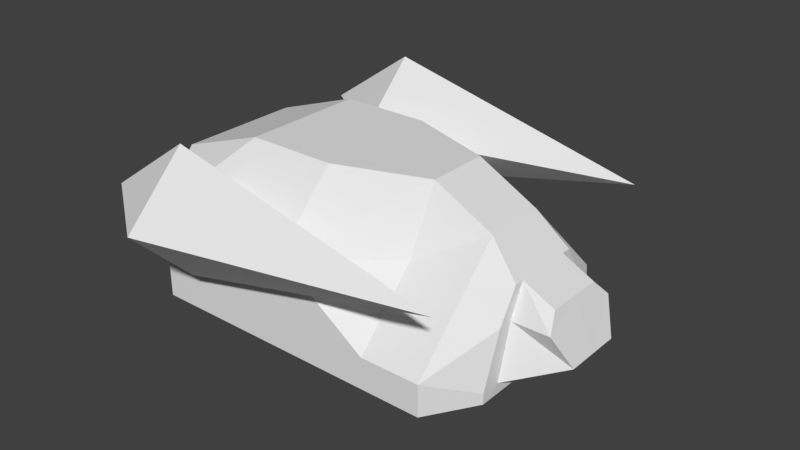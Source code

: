 # Source: base_4.blend  (saved by Blender 2.78.0; exported with 4.5.12 LTS)
import bpy
from mathutils import Matrix  # noqa: F401  (used for matrix-valued properties, if any)

bpy.ops.wm.read_factory_settings(use_empty=True)
scene = bpy.context.scene
scene.name = 'Scene'

# ---- collections
col_collection_1 = bpy.data.collections.new('Collection 1'); scene.collection.children.link(col_collection_1)

# ---- materials (node trees are filled in below, after node groups)
mat_material = bpy.data.materials.new('Material')
mat_material.alpha_threshold = 0.0
mat_material.use_transparent_shadow = False
mat_material.roughness = 0.5
mat_material.line_color = (0.0, 0.0, 0.0, 1.0)

# ---- material node trees

# ---- world
world_world = bpy.data.worlds.new('World'); scene.world = world_world
world_world.color = (0.05088, 0.05088, 0.05088)
world_world.use_sun_shadow = False
world_world.sun_shadow_jitter_overblur = 0.0
world_world.cycles.sampling_method = 'MANUAL'

# ---- meshes
me_cube = bpy.data.meshes.new('Cube')
me_cube.from_pydata([(1.124, -4.252e-08, -0.3583), (1.04, 1.0, 7.451e-09), (1.04, -1.0, 7.451e-09), (-1.154, 2.793e-07, -0.3583), (-1.069, -1.0, 7.451e-09), (-1.069, 1.0, 7.451e-09), (1.04, -5.364e-07, 0.75), (-1.28, 1.788e-07, 0.75), (-0.01476, 1.0, 7.451e-09), (-1.28, 2.384e-07, 7.451e-09), (-0.01476, -1.0, 7.451e-09), (1.251, -2.856e-07, -0.1667), (-0.01476, -1.788e-07, 1.0), (-0.01476, 1.184e-07, -0.3583), (1.124, -0.45, -0.3583), (1.04, 0.5, 0.5), (1.04, -0.5, 0.5), (-1.154, 0.45, -0.3583), (-1.069, -1.0, 0.5), (-1.069, 1.0, 0.5), (1.04, -0.25, 0.75), (-1.28, 0.5, 0.75), (1.124, 0.45, -0.3583), (1.04, 1.0, -0.25), (1.04, -1.0, -0.25), (-1.154, -0.45, -0.3583), (-1.069, -1.0, -0.25), (-1.069, 1.0, -0.25), (1.04, 0.25, 0.75), (-1.28, -0.5, 0.75), (-0.6476, 1.0, 7.451e-09), (0.6181, 1.0, 7.451e-09), (-0.01476, 1.0, 0.5), (-0.01476, 1.0, -0.25), (-1.28, 0.5, 7.451e-09), (-1.28, -0.5, 7.451e-09), (-1.28, 2.682e-07, -0.25), (-1.28, 2.086e-07, 0.5), (-0.6476, -1.0, 7.451e-09), (0.6181, -1.0, 7.451e-09), (-0.01476, -1.0, -0.25), (-0.01476, -1.0, 0.5), (1.251, -0.625, -0.1667), (1.251, 0.625, -0.1667), (1.251, -1.788e-07, -0.25), (1.251, -4.346e-07, 0.5), (-0.01476, -0.5, 1.0), (-0.01476, 0.5, 1.0), (-0.6476, -7.105e-15, 1.0), (-0.5843, 1.989e-07, -0.3583), (0.5548, 3.795e-08, -0.3583), (-0.01476, 0.45, -0.3583), (-0.01476, -0.45, -0.3583), (0.5548, -0.45, -0.3583), (0.5548, 0.45, -0.3583), (-0.5843, 0.45, -0.3583), (-0.6476, 0.5, 1.0), (0.6181, 0.25, 1.0), (0.6181, -0.25, 1.0), (1.251, 0.3125, 0.5), (1.251, 0.625, -0.25), (1.251, -0.625, -0.25), (0.6181, -0.5, 0.5), (0.6181, -1.0, -0.25), (-0.6476, -1.0, -0.25), (-1.28, -0.5, 0.5), (-1.28, -0.5, -0.25), (-1.28, 0.5, -0.25), (0.6181, 1.0, -0.25), (0.6181, 0.5, 0.5), (-0.6476, 1.0, 0.5), (-0.6476, 1.0, -0.25), (-1.28, 0.5, 0.5), (-0.6476, -1.0, 0.5), (1.251, -0.3125, 0.5), (-0.6476, -0.5, 1.0), (-0.5843, -0.45, -0.3583), (0.6181, -3.576e-07, 1.0), (-0.6476, 1.167, 0.1667), (-1.28, 1.167, 0.6667), (1.251, 1.167, 0.6667), (-0.6476, 0.6667, 0.6667), (-0.6476, 1.667, 0.6667), (-0.6476, 1.167, 1.167), (-0.6476, -1.167, 0.1667), (-1.28, -1.167, 0.6667), (1.251, -1.167, 0.6667), (-0.6476, -1.667, 0.6667), (-0.6476, -0.6667, 0.6667), (-0.6476, -1.167, 1.167), (1.251, 0.4687, -0.1667), (1.251, -0.4688, -0.1667), (1.251, 0.2344, 0.5), (1.251, 0.4687, 0.25), (1.251, -0.2344, 0.5), (1.251, -0.4688, 0.25), (1.251, -0.3516, 0.25), (1.251, 0.3516, 0.25), (1.621, -2.856e-07, 1.49e-08), (1.473, -4.346e-07, 0.375), (1.621, 0.2344, 2.98e-08), (1.621, -0.2344, 2.98e-08), (1.473, 0.2344, 0.375), (1.473, -0.2344, 0.375), (1.518, -0.3516, 0.25), (1.518, 0.3516, 0.25)], [], [(19, 72, 21), (16, 74, 20), (70, 30, 5, 19), (69, 31, 8, 32), (20, 62, 16), (67, 34, 5, 27), (66, 35, 9, 36), (65, 29, 7, 37), (64, 38, 4, 26), (63, 39, 10, 40), (27, 71, 17), (61, 42, 2, 24), (60, 43, 90, 11, 44), (59, 28, 6, 45, 92), (69, 32, 47, 57), (56, 21, 7, 48), (55, 49, 3, 17), (54, 50, 13, 51), (50, 53, 52, 13), (0, 14, 53, 50), (51, 33, 68, 54), (22, 0, 50, 54), (55, 71, 33, 51), (51, 13, 49, 55), (47, 56, 48, 12), (62, 20, 58), (15, 28, 59), (58, 46, 41, 62), (91, 11, 98, 101), (1, 15, 59, 93, 43), (22, 60, 44, 0), (23, 1, 43, 60), (0, 44, 61, 14), (44, 11, 91, 42, 61), (39, 62, 41, 10), (2, 16, 62, 39), (24, 2, 39, 63), (40, 10, 38, 64), (35, 65, 37, 9), (4, 18, 65, 35), (25, 66, 36, 3), (26, 4, 35, 66), (17, 67, 27), (3, 36, 67, 17), (36, 9, 34, 67), (31, 68, 33, 8), (1, 23, 68, 31), (17, 71, 55), (15, 1, 31, 69), (65, 18, 29), (46, 75, 73, 41), (32, 8, 30, 70), (30, 71, 27, 5), (8, 33, 71, 30), (76, 64, 25), (34, 72, 19, 5), (9, 37, 72, 34), (37, 7, 21, 72), (38, 73, 18, 4), (10, 41, 73, 38), (26, 25, 64), (42, 95, 74, 16, 2), (96, 94, 74, 95), (45, 6, 20, 74, 94), (56, 47, 32, 70), (12, 48, 75, 46), (48, 7, 29, 75), (49, 76, 25, 3), (13, 52, 76, 49), (66, 25, 26), (22, 23, 60), (24, 14, 61), (14, 63, 53), (52, 53, 63, 40), (64, 76, 52, 40), (63, 14, 24), (23, 22, 68), (54, 68, 22), (15, 69, 28), (69, 57, 28), (56, 70, 21), (19, 21, 70), (29, 18, 75), (18, 73, 75), (57, 47, 12, 77), (28, 57, 77, 6), (6, 77, 58, 20), (77, 12, 46, 58), (82, 83, 80), (81, 83, 79), (81, 80, 83), (78, 80, 81), (78, 82, 80), (82, 79, 83), (78, 79, 82), (78, 81, 79), (88, 89, 86), (87, 89, 85), (87, 86, 89), (84, 86, 87), (84, 88, 86), (88, 85, 89), (84, 85, 88), (84, 87, 85), (91, 96, 95, 42), (97, 92, 102, 105), (94, 96, 104, 103), (98, 99, 104), (43, 93, 97, 90), (93, 59, 92, 97), (101, 98, 104), (92, 45, 99, 102), (90, 97, 105, 100), (45, 94, 103, 99), (98, 105, 99), (103, 104, 99), (99, 105, 102), (100, 105, 98), (96, 91, 101, 104), (11, 90, 100, 98)])
_uv = me_cube.uv_layers.new(name='UVMap')
_uv.uv.foreach_set('vector', [0.6164, 0.1991, 0.6976, 0.1991, 0.6976, 0.2389, 0.7918, 0.461, 0.7543, 0.4329, 0.7918, 0.4047, 0.1541, 0.2123, 0.2311, 0.2123, 0.2311, 0.2654, 0.1541, 0.2654, 0.2033, 0.8294, 0.3018, 0.865, 0.2877, 0.9362, 0.2174, 0.9362, 0.9523, 0.1689, 0.9009, 0.1126, 0.9523, 0.1126, 0.6976, 0.03982, 0.6976, 0.1194, 0.6164, 0.1194, 0.6164, 0.03982, 0.4623, 0.03982, 0.4623, 0.1194, 0.3852, 0.1194, 0.3852, 0.03982, 0.4623, 0.1991, 0.4623, 0.2389, 0.3852, 0.2389, 0.3852, 0.1991, 1.837e-08, 0.2123, 0.07705, 0.2123, 0.07705, 0.2654, 2.755e-08, 0.2654, 2.755e-08, 0.05309, 0.07705, 0.05309, 0.07705, 0.1327, 2.755e-08, 0.1327, 0.4686, 0.8977, 0.5069, 0.8623, 0.5069, 0.9817, 0.9019, 0.3855, 0.9019, 0.4652, 0.8207, 0.4652, 0.8207, 0.3855, 0.1541, 0.3053, 0.1541, 0.3849, 0.1156, 0.3849, 0.07705, 0.3849, 0.07705, 0.3053, 0.7543, 0.4843, 0.708, 0.4843, 0.708, 0.4445, 0.7543, 0.4445, 0.7543, 0.4644, 0.3234, 0.8464, 0.3054, 0.7361, 0.4071, 0.7743, 0.4071, 0.8623, 0.708, 0.4843, 0.7942, 0.4843, 0.7942, 0.564, 0.708, 0.564, 0.3041, 0.6701, 0.3041, 0.7498, 0.2179, 0.7498, 0.2179, 0.6701, 0.6164, 0.0, 0.6164, 0.07963, 0.5393, 0.07963, 0.5393, 9.493e-09, 0.6164, 0.07963, 0.6164, 0.1593, 0.5393, 0.1593, 0.5393, 0.07963, 0.708, 0.7232, 0.708, 0.6436, 0.7942, 0.6436, 0.7942, 0.7232, 0.109, 0.7498, 0.2179, 0.7498, 0.2179, 0.8294, 0.109, 0.8294, 0.708, 0.8029, 0.708, 0.7232, 0.7942, 0.7232, 0.7942, 0.8029, 0.109, 0.6701, 0.2179, 0.6701, 0.2179, 0.7498, 0.109, 0.7498, 0.5393, 9.493e-09, 0.5393, 0.07963, 0.4623, 0.07963, 0.4623, 1.899e-08, 0.2631, 0.5905, 0.2631, 0.6701, 0.186, 0.6701, 0.186, 0.5905, 0.5869, 0.1593, 0.5869, 0.2366, 0.5246, 0.2207, 0.8382, 0.7574, 0.7942, 0.7243, 0.8382, 0.7096, 0.5161, 0.7361, 0.5161, 0.8241, 0.4144, 0.8623, 0.4323, 0.752, 0.03852, 0.3849, 0.07705, 0.3849, 0.07705, 0.3849, 0.03852, 0.3849, 0.9793, 0.2389, 0.9793, 0.3512, 0.943, 0.38, 0.9311, 0.3374, 0.9192, 0.2948, 0.1541, 0.2654, 0.1541, 0.3053, 0.07705, 0.3053, 0.07705, 0.2654, 0.5973, 0.8886, 0.5973, 0.9682, 0.5161, 0.9682, 0.5161, 0.8886, 0.07705, 0.2654, 0.07705, 0.3053, 0.0, 0.3053, 9.185e-09, 0.2654, 0.07705, 0.3053, 0.07705, 0.3849, 0.03852, 0.3849, 2.755e-08, 0.3849, 0.0, 0.3053, 0.8348, 0.3457, 0.8207, 0.2389, 0.9192, 0.2745, 0.9051, 0.3457, 0.9523, 0.0, 0.9523, 0.1126, 0.9009, 0.1126, 0.9009, 9.493e-09, 0.0, 0.0, 0.07705, 4.746e-08, 0.07705, 0.05309, 2.755e-08, 0.05309, 2.755e-08, 0.1327, 0.07705, 0.1327, 0.07705, 0.2123, 1.837e-08, 0.2123, 0.4623, 0.1194, 0.4623, 0.1991, 0.3852, 0.1991, 0.3852, 0.1194, 0.6268, 0.6038, 0.6268, 0.5241, 0.708, 0.5241, 0.708, 0.6038, 0.4623, 0.0, 0.4623, 0.03982, 0.3852, 0.03982, 0.3852, 0.0, 0.6268, 0.6834, 0.6268, 0.6038, 0.708, 0.6038, 0.708, 0.6834, 0.6976, 0.0, 0.6976, 0.03982, 0.6164, 0.03982, 0.3852, 0.0, 0.3852, 0.03982, 0.3082, 0.03982, 0.3082, 0.0, 0.3852, 0.03982, 0.3852, 0.1194, 0.3082, 0.1194, 0.3082, 0.03982, 0.2311, 0.05309, 0.3082, 0.05309, 0.3082, 0.1327, 0.2311, 0.1327, 0.2311, 0.0, 0.3082, 2.848e-08, 0.3082, 0.05309, 0.2311, 0.05309, 0.0, 0.9627, 0.08172, 0.8782, 0.08172, 0.9908, 0.9399, 0.6533, 0.9399, 0.7659, 0.8885, 0.7659, 0.8885, 0.6533, 0.708, 0.5241, 0.6268, 0.5241, 0.708, 0.4843, 0.6976, 0.1327, 0.6976, 0.05309, 0.8066, 0.05309, 0.8066, 0.1327, 0.1541, 0.1327, 0.2311, 0.1327, 0.2311, 0.2123, 0.1541, 0.2123, 0.2311, 0.2123, 0.3082, 0.2123, 0.3082, 0.2654, 0.2311, 0.2654, 0.2311, 0.1327, 0.3082, 0.1327, 0.3082, 0.2123, 0.2311, 0.2123, 0.7038, 0.8874, 0.7038, 1.0, 0.6221, 0.9155, 0.6976, 0.1194, 0.6976, 0.1991, 0.6164, 0.1991, 0.6164, 0.1194, 0.3852, 0.1194, 0.3852, 0.1991, 0.3082, 0.1991, 0.3082, 0.1194, 0.3852, 0.1991, 0.3852, 0.2389, 0.3082, 0.2389, 0.3082, 0.1991, 0.07705, 0.2123, 0.1541, 0.2123, 0.1541, 0.2654, 0.07705, 0.2654, 0.07705, 0.1327, 0.1541, 0.1327, 0.1541, 0.2123, 0.07705, 0.2123, 0.9523, 0.08405, 0.9906, 0.0, 0.9906, 0.1194, 0.9399, 0.6821, 0.9518, 0.6395, 0.9638, 0.5969, 1.0, 0.6257, 1.0, 0.738, 0.04815, 0.4247, 0.05779, 0.4645, 0.03852, 0.4645, 0.01926, 0.4247, 0.7543, 0.4445, 0.708, 0.4445, 0.708, 0.4047, 0.7543, 0.4047, 0.7543, 0.4246, 0.9738, 0.9155, 0.8967, 0.9155, 0.8967, 0.8029, 0.9738, 0.8029, 0.186, 0.5905, 0.186, 0.6701, 0.109, 0.6701, 0.109, 0.5905, 0.708, 0.564, 0.7942, 0.564, 0.7942, 0.6436, 0.708, 0.6436, 0.3041, 0.7498, 0.3041, 0.8294, 0.2179, 0.8294, 0.2179, 0.7498, 0.5393, 0.07963, 0.5393, 0.1593, 0.4623, 0.1593, 0.4623, 0.07963, 0.708, 0.6834, 0.708, 0.7232, 0.6268, 0.6834, 0.5161, 0.8488, 0.5973, 0.8886, 0.5161, 0.8886, 0.8207, 0.3855, 0.9019, 0.3457, 0.9019, 0.3855, 0.4686, 0.8623, 0.4686, 0.9817, 0.3916, 0.9021, 0.7413, 0.3185, 0.7413, 0.3982, 0.6323, 0.3982, 0.6323, 0.3185, 0.6323, 0.2389, 0.7413, 0.2389, 0.7413, 0.3185, 0.6323, 0.3185, 0.3013, 0.4308, 0.3013, 0.5502, 0.2631, 0.4662, 0.9523, 0.2035, 0.9906, 0.1194, 0.9906, 0.2389, 0.9702, 0.4843, 0.9702, 0.5969, 0.8885, 0.5125, 0.9399, 0.6533, 0.8885, 0.6533, 0.9399, 0.5969, 0.5246, 0.2366, 0.4623, 0.1752, 0.5246, 0.1593, 0.3054, 0.9691, 0.3399, 0.8623, 0.3916, 0.9691, 0.2631, 0.6343, 0.3013, 0.5502, 0.3013, 0.6697, 0.7836, 0.1327, 0.7836, 0.2256, 0.6976, 0.1384, 0.8066, 0.0, 0.8066, 0.05309, 0.6976, 0.05309, 0.2245, 0.5109, 0.2631, 0.5905, 0.186, 0.5905, 0.186, 0.5109, 0.6965, 0.4778, 0.6323, 0.4778, 0.6323, 0.438, 0.6965, 0.438, 0.6965, 0.438, 0.6323, 0.438, 0.6323, 0.3982, 0.6965, 0.3982, 0.186, 0.5109, 0.186, 0.5905, 0.109, 0.5905, 0.1475, 0.5109, 0.4144, 0.5095, 0.5206, 0.4843, 0.5206, 0.7361, 0.8885, 0.7096, 0.7942, 0.6533, 0.8885, 0.5969, 0.3082, 0.4655, 0.4144, 0.2389, 0.4144, 0.4907, 0.1541, 0.5109, 0.2086, 0.2654, 0.2631, 0.5109, 0.6268, 0.7361, 0.5206, 0.711, 0.6268, 0.4843, 0.9009, 0.0, 0.9009, 0.1126, 0.8066, 0.05631, 0.708, 0.8592, 0.8024, 0.8029, 0.8024, 0.9155, 0.7942, 0.5406, 0.8885, 0.4843, 0.8885, 0.5969, 0.1062, 0.7163, 0.0, 0.6911, 0.1062, 0.4645, 0.8967, 0.9155, 0.8024, 0.8592, 0.8967, 0.8029, 0.5234, 0.4843, 0.5778, 0.2389, 0.6323, 0.4843, 0.4144, 0.4843, 0.4689, 0.2389, 0.5234, 0.4843, 0.4144, 0.7361, 0.3054, 0.7361, 0.3599, 0.4907, 0.2033, 0.8294, 0.2033, 0.942, 0.109, 0.8857, 0.6104, 0.8488, 0.5161, 0.7925, 0.6104, 0.7361, 0.8066, 0.1689, 0.9009, 0.1126, 0.9009, 0.2252, 0.03852, 0.3849, 0.04815, 0.4247, 0.01926, 0.4247, 2.755e-08, 0.3849, 0.1059, 0.4247, 0.09631, 0.4645, 0.09631, 0.4645, 0.1059, 0.4247, 0.05779, 0.4645, 0.04815, 0.4247, 0.04815, 0.4247, 0.05779, 0.4645, 0.07705, 0.3849, 0.7543, 0.4445, 0.04815, 0.4247, 0.1541, 0.3849, 0.1348, 0.4247, 0.1059, 0.4247, 0.1156, 0.3849, 0.1348, 0.4247, 0.1156, 0.4645, 0.09631, 0.4645, 0.1059, 0.4247, 0.03852, 0.3849, 0.07705, 0.3849, 0.04815, 0.4247, 0.7543, 0.4644, 0.7543, 0.4445, 0.7543, 0.4445, 0.7543, 0.4644, 0.1156, 0.3849, 0.1059, 0.4247, 0.1059, 0.4247, 0.1156, 0.3849, 0.7543, 0.4445, 0.7543, 0.4246, 0.7543, 0.4246, 0.7543, 0.4445, 0.07705, 0.3849, 0.1059, 0.4247, 0.7543, 0.4445, 0.05779, 0.4645, 0.04815, 0.4247, 0.7543, 0.4445, 0.7543, 0.4445, 0.1059, 0.4247, 0.09631, 0.4645, 0.1156, 0.3849, 0.1059, 0.4247, 0.07705, 0.3849, 0.04815, 0.4247, 0.03852, 0.3849, 0.03852, 0.3849, 0.04815, 0.4247, 0.07705, 0.3849, 0.1156, 0.3849, 0.1156, 0.3849, 0.07705, 0.3849])
me_cube.materials.append(mat_material)
me_cube.use_remesh_preserve_volume = False
me_cube.use_remesh_preserve_attributes = False
me_cube.use_mirror_vertex_groups = False
me_cube.update()

# ---- objects
ob_base = bpy.data.objects.new('Base', me_cube)

# ---- transforms, parenting, visibility, modifiers, constraints
ob_base.location = (1.0, 0.0, 1.0)
ob_base.scale = (3.375, 3.0, 3.0)
ob_base.lock_rotations_4d = False
ob_base.empty_display_type = 'ARROWS'
ob_base.lineart.crease_threshold = 0.0

# ---- collection membership
col_collection_1.objects.link(ob_base)

# ---- scene / render settings (as saved in the file)
scene.frame_start = 1; scene.frame_end = 250; scene.frame_set(1)
scene.render.engine = 'BLENDER_EEVEE_NEXT'
scene.render.resolution_percentage = 50
scene.render.dither_intensity = 0.0
scene.cycles.use_denoising = False
scene.cycles.samples = 128
scene.cycles.sampling_pattern = 'TABULATED_SOBOL'
scene.cycles.light_sampling_threshold = 0.0
scene.cycles.use_adaptive_sampling = False
scene.cycles.use_light_tree = False
scene.cycles.blur_glossy = 0.0
scene.cycles.sample_clamp_indirect = 0.0
scene.view_settings.view_transform = 'Standard'
bpy.context.view_layer.update()

# ---- added for rendering (the .blend has no active camera and no usable light): camera, sun
cam_auto = bpy.data.cameras.new('AutoCamera')
cam_auto.lens = 50.0
cam_auto.sensor_width = 36.0
cam_auto.clip_end = 1000.0
ob_auto_camera = bpy.data.objects.new('AutoCamera', cam_auto)
scene.collection.objects.link(ob_auto_camera)
ob_auto_camera.location = (15.1994, -16.349, 13.1118)
ob_auto_camera.rotation_euler = (1.09748, -7.21219e-08, 0.694738)
scene.camera = ob_auto_camera
light_auto_sun = bpy.data.lights.new('AutoSun', 'SUN')
light_auto_sun.energy = 3.0
light_auto_sun.angle = 0.0523599
ob_auto_sun = bpy.data.objects.new('AutoSun', light_auto_sun)
scene.collection.objects.link(ob_auto_sun)
ob_auto_sun.rotation_euler = (0.872665, 0.174533, 0.523599)
bpy.context.view_layer.update()
